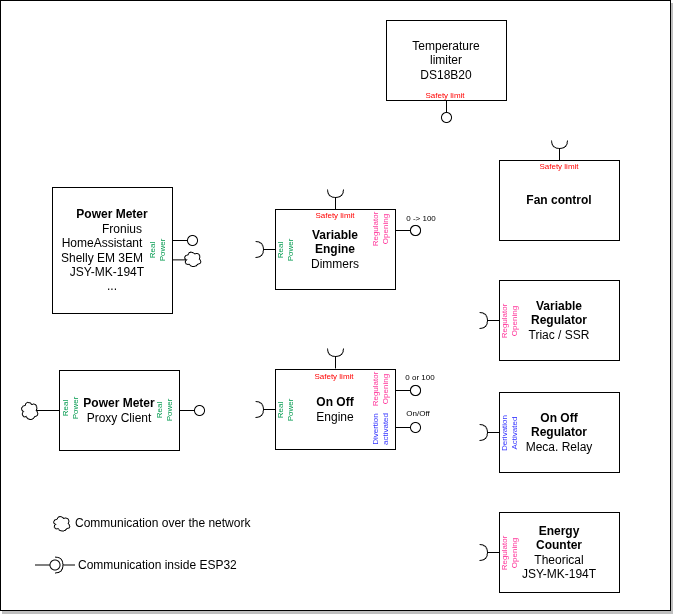

The diagram above was exported from draw.io. Its source (the exported page's mxGraphModel, read from the mxfile embedded in the PNG):
<mxGraphModel dx="981" dy="1996" grid="1" gridSize="10" guides="1" tooltips="1" connect="1" arrows="1" fold="1" page="1" pageScale="1" pageWidth="827" pageHeight="1169" math="0" shadow="0">
  <root>
    <mxCell id="0" />
    <mxCell id="1" parent="0" />
    <mxCell id="149" value="" style="rounded=0;whiteSpace=wrap;html=1;fillColor=default;shadow=1;" parent="1" vertex="1">
      <mxGeometry x="30" y="-1150" width="670" height="610" as="geometry" />
    </mxCell>
    <mxCell id="3" value="&lt;b&gt;Power Meter&lt;/b&gt;&lt;br&gt;&amp;nbsp; &amp;nbsp; &amp;nbsp; Fronius&lt;br&gt;HomeAssistant&amp;nbsp; &amp;nbsp; &amp;nbsp;&amp;nbsp;&lt;br&gt;Shelly EM 3EM&amp;nbsp; &amp;nbsp; &amp;nbsp;&amp;nbsp;&lt;br&gt;JSY-MK-194T&amp;nbsp; &amp;nbsp;&lt;br&gt;..." style="rounded=0;whiteSpace=wrap;html=1;align=center;" parent="1" vertex="1">
      <mxGeometry x="82" y="-963" width="120" height="126" as="geometry" />
    </mxCell>
    <mxCell id="10" value="" style="rounded=0;orthogonalLoop=1;jettySize=auto;html=1;endArrow=none;endFill=0;sketch=0;sourcePerimeterSpacing=0;targetPerimeterSpacing=0;" parent="1" target="12" edge="1">
      <mxGeometry relative="1" as="geometry">
        <mxPoint x="202" y="-910" as="sourcePoint" />
      </mxGeometry>
    </mxCell>
    <mxCell id="11" value="" style="rounded=0;orthogonalLoop=1;jettySize=auto;html=1;endArrow=halfCircle;endFill=0;entryX=0.5;entryY=0.5;endSize=6;strokeWidth=1;sketch=0;" parent="1" edge="1">
      <mxGeometry relative="1" as="geometry">
        <mxPoint x="305" y="-901" as="sourcePoint" />
        <mxPoint x="285.00000000000006" y="-901" as="targetPoint" />
      </mxGeometry>
    </mxCell>
    <mxCell id="12" value="" style="ellipse;whiteSpace=wrap;html=1;align=center;aspect=fixed;resizable=0;points=[];outlineConnect=0;sketch=0;" parent="1" vertex="1">
      <mxGeometry x="217" y="-915" width="10" height="10" as="geometry" />
    </mxCell>
    <mxCell id="13" value="&lt;b&gt;Variable &lt;br&gt;Engine&lt;/b&gt;&lt;br&gt;Dimmers" style="rounded=0;whiteSpace=wrap;html=1;" parent="1" vertex="1">
      <mxGeometry x="305" y="-941" width="120" height="80" as="geometry" />
    </mxCell>
    <mxCell id="14" value="" style="rounded=0;orthogonalLoop=1;jettySize=auto;html=1;endArrow=none;endFill=0;sketch=0;sourcePerimeterSpacing=0;targetPerimeterSpacing=0;" parent="1" target="16" edge="1">
      <mxGeometry relative="1" as="geometry">
        <mxPoint x="425" y="-920" as="sourcePoint" />
      </mxGeometry>
    </mxCell>
    <mxCell id="16" value="" style="ellipse;whiteSpace=wrap;html=1;align=center;aspect=fixed;resizable=0;points=[];outlineConnect=0;sketch=0;" parent="1" vertex="1">
      <mxGeometry x="440" y="-925" width="10" height="10" as="geometry" />
    </mxCell>
    <mxCell id="18" value="Real&lt;br&gt;Power" style="text;html=1;strokeColor=none;fillColor=none;align=center;verticalAlign=middle;whiteSpace=wrap;rounded=0;rotation=-90;fontSize=8;fontColor=#00994D;" parent="1" vertex="1">
      <mxGeometry x="157" y="-915" width="60" height="30" as="geometry" />
    </mxCell>
    <mxCell id="19" value="" style="rounded=0;orthogonalLoop=1;jettySize=auto;html=1;endArrow=halfCircle;endFill=0;entryX=0.5;entryY=0.5;endSize=6;strokeWidth=1;sketch=0;" parent="1" edge="1">
      <mxGeometry relative="1" as="geometry">
        <mxPoint x="305" y="-741" as="sourcePoint" />
        <mxPoint x="285" y="-741" as="targetPoint" />
      </mxGeometry>
    </mxCell>
    <mxCell id="20" value="&lt;b&gt;On Off&lt;/b&gt;&lt;br&gt;Engine" style="rounded=0;whiteSpace=wrap;html=1;" parent="1" vertex="1">
      <mxGeometry x="305" y="-781" width="120" height="80" as="geometry" />
    </mxCell>
    <mxCell id="21" value="" style="rounded=0;orthogonalLoop=1;jettySize=auto;html=1;endArrow=none;endFill=0;sketch=0;sourcePerimeterSpacing=0;targetPerimeterSpacing=0;" parent="1" target="23" edge="1">
      <mxGeometry relative="1" as="geometry">
        <mxPoint x="425" y="-723" as="sourcePoint" />
      </mxGeometry>
    </mxCell>
    <mxCell id="23" value="" style="ellipse;whiteSpace=wrap;html=1;align=center;aspect=fixed;resizable=0;points=[];outlineConnect=0;sketch=0;" parent="1" vertex="1">
      <mxGeometry x="440" y="-728" width="10" height="10" as="geometry" />
    </mxCell>
    <mxCell id="24" value="Regulator&lt;br style=&quot;font-size: 8px;&quot;&gt;Opening" style="text;html=1;strokeColor=none;fillColor=none;align=center;verticalAlign=middle;whiteSpace=wrap;rounded=0;rotation=-90;fontSize=8;fontColor=#FF3399;" parent="1" vertex="1">
      <mxGeometry x="380" y="-936" width="60" height="30" as="geometry" />
    </mxCell>
    <mxCell id="25" value="" style="rounded=0;orthogonalLoop=1;jettySize=auto;html=1;endArrow=none;endFill=0;sketch=0;sourcePerimeterSpacing=0;targetPerimeterSpacing=0;" parent="1" target="27" edge="1">
      <mxGeometry relative="1" as="geometry">
        <mxPoint x="425" y="-920" as="sourcePoint" />
      </mxGeometry>
    </mxCell>
    <mxCell id="27" value="" style="ellipse;whiteSpace=wrap;html=1;align=center;aspect=fixed;resizable=0;points=[];outlineConnect=0;sketch=0;" parent="1" vertex="1">
      <mxGeometry x="440" y="-925" width="10" height="10" as="geometry" />
    </mxCell>
    <mxCell id="28" value="" style="rounded=0;orthogonalLoop=1;jettySize=auto;html=1;endArrow=none;endFill=0;sketch=0;sourcePerimeterSpacing=0;targetPerimeterSpacing=0;" parent="1" target="30" edge="1">
      <mxGeometry relative="1" as="geometry">
        <mxPoint x="425" y="-760" as="sourcePoint" />
      </mxGeometry>
    </mxCell>
    <mxCell id="30" value="" style="ellipse;whiteSpace=wrap;html=1;align=center;aspect=fixed;resizable=0;points=[];outlineConnect=0;sketch=0;" parent="1" vertex="1">
      <mxGeometry x="440" y="-765" width="10" height="10" as="geometry" />
    </mxCell>
    <mxCell id="31" value="Regulator&lt;br style=&quot;font-size: 8px;&quot;&gt;Opening" style="text;html=1;strokeColor=none;fillColor=none;align=center;verticalAlign=middle;whiteSpace=wrap;rounded=0;rotation=-90;fontSize=8;fontColor=#FF3399;" parent="1" vertex="1">
      <mxGeometry x="380" y="-776" width="60" height="30" as="geometry" />
    </mxCell>
    <mxCell id="32" value="" style="rounded=0;orthogonalLoop=1;jettySize=auto;html=1;endArrow=none;endFill=0;sketch=0;sourcePerimeterSpacing=0;targetPerimeterSpacing=0;" parent="1" target="34" edge="1">
      <mxGeometry relative="1" as="geometry">
        <mxPoint x="425" y="-760" as="sourcePoint" />
      </mxGeometry>
    </mxCell>
    <mxCell id="34" value="" style="ellipse;whiteSpace=wrap;html=1;align=center;aspect=fixed;resizable=0;points=[];outlineConnect=0;sketch=0;" parent="1" vertex="1">
      <mxGeometry x="440" y="-765" width="10" height="10" as="geometry" />
    </mxCell>
    <mxCell id="35" value="Divertion&lt;br&gt;activated" style="text;html=1;strokeColor=none;fillColor=none;align=center;verticalAlign=middle;whiteSpace=wrap;rounded=0;rotation=-90;fontSize=8;fontColor=#3333FF;" parent="1" vertex="1">
      <mxGeometry x="380" y="-736" width="60" height="30" as="geometry" />
    </mxCell>
    <mxCell id="36" value="Real&lt;br&gt;Power" style="text;html=1;strokeColor=none;fillColor=none;align=center;verticalAlign=middle;whiteSpace=wrap;rounded=0;rotation=-90;fontSize=8;fontColor=#00994D;" parent="1" vertex="1">
      <mxGeometry x="285" y="-915" width="60" height="30" as="geometry" />
    </mxCell>
    <mxCell id="37" value="Real&lt;br&gt;Power" style="text;html=1;strokeColor=none;fillColor=none;align=center;verticalAlign=middle;whiteSpace=wrap;rounded=0;rotation=-90;fontSize=8;fontColor=#00994D;" parent="1" vertex="1">
      <mxGeometry x="285" y="-755" width="60" height="30" as="geometry" />
    </mxCell>
    <mxCell id="41" value="0 -&amp;gt; 100" style="text;html=1;strokeColor=none;fillColor=none;align=center;verticalAlign=middle;whiteSpace=wrap;rounded=0;fontSize=8;" parent="1" vertex="1">
      <mxGeometry x="421" y="-941" width="60" height="17" as="geometry" />
    </mxCell>
    <mxCell id="42" value="0 or 100" style="text;html=1;strokeColor=none;fillColor=none;align=center;verticalAlign=middle;whiteSpace=wrap;rounded=0;fontSize=8;" parent="1" vertex="1">
      <mxGeometry x="420" y="-788" width="60" height="30" as="geometry" />
    </mxCell>
    <mxCell id="43" value="On/Off" style="text;html=1;strokeColor=none;fillColor=none;align=center;verticalAlign=middle;whiteSpace=wrap;rounded=0;fontSize=8;" parent="1" vertex="1">
      <mxGeometry x="418" y="-752" width="60" height="30" as="geometry" />
    </mxCell>
    <mxCell id="54" value="" style="rounded=0;orthogonalLoop=1;jettySize=auto;html=1;endArrow=halfCircle;endFill=0;entryX=0.5;entryY=0.5;endSize=6;strokeWidth=1;sketch=0;" parent="1" edge="1">
      <mxGeometry relative="1" as="geometry">
        <mxPoint x="529" y="-830" as="sourcePoint" />
        <mxPoint x="509" y="-830" as="targetPoint" />
      </mxGeometry>
    </mxCell>
    <mxCell id="55" value="&lt;b&gt;Variable&lt;br&gt;Regulator&lt;/b&gt;&lt;br&gt;Triac / SSR" style="rounded=0;whiteSpace=wrap;html=1;" parent="1" vertex="1">
      <mxGeometry x="529" y="-870" width="120" height="80" as="geometry" />
    </mxCell>
    <mxCell id="63" value="Regulator&lt;br&gt;Opening" style="text;html=1;strokeColor=none;fillColor=none;align=center;verticalAlign=middle;whiteSpace=wrap;rounded=0;rotation=-90;fontSize=8;fontColor=#FF3399;" parent="1" vertex="1">
      <mxGeometry x="509" y="-844" width="60" height="30" as="geometry" />
    </mxCell>
    <mxCell id="64" value="" style="rounded=0;orthogonalLoop=1;jettySize=auto;html=1;endArrow=halfCircle;endFill=0;entryX=0.5;entryY=0.5;endSize=6;strokeWidth=1;sketch=0;" parent="1" edge="1">
      <mxGeometry relative="1" as="geometry">
        <mxPoint x="529" y="-718" as="sourcePoint" />
        <mxPoint x="509" y="-718" as="targetPoint" />
      </mxGeometry>
    </mxCell>
    <mxCell id="65" value="&lt;b&gt;On Off&lt;br&gt;Regulator&lt;/b&gt;&lt;br&gt;Meca. Relay" style="rounded=0;whiteSpace=wrap;html=1;" parent="1" vertex="1">
      <mxGeometry x="529" y="-758" width="120" height="80" as="geometry" />
    </mxCell>
    <mxCell id="73" value="Derivation&lt;br&gt;Activated" style="text;html=1;strokeColor=none;fillColor=none;align=center;verticalAlign=middle;whiteSpace=wrap;rounded=0;rotation=-90;fontSize=8;fontColor=#3333FF;" parent="1" vertex="1">
      <mxGeometry x="509" y="-732" width="60" height="30" as="geometry" />
    </mxCell>
    <mxCell id="75" value="" style="rounded=0;orthogonalLoop=1;jettySize=auto;html=1;endArrow=halfCircle;endFill=0;entryX=0.5;entryY=0.5;endSize=6;strokeWidth=1;sketch=0;" parent="1" edge="1">
      <mxGeometry relative="1" as="geometry">
        <mxPoint x="529" y="-598" as="sourcePoint" />
        <mxPoint x="509" y="-598" as="targetPoint" />
      </mxGeometry>
    </mxCell>
    <mxCell id="76" value="&lt;b&gt;Energy&lt;br&gt;Counter&lt;/b&gt;&lt;br&gt;Theorical&lt;br&gt;JSY-MK-194T" style="rounded=0;whiteSpace=wrap;html=1;" parent="1" vertex="1">
      <mxGeometry x="529" y="-638" width="120" height="80" as="geometry" />
    </mxCell>
    <mxCell id="77" value="Regulator&lt;br&gt;Opening" style="text;html=1;strokeColor=none;fillColor=none;align=center;verticalAlign=middle;whiteSpace=wrap;rounded=0;rotation=-90;fontSize=8;fontColor=#FF3399;" parent="1" vertex="1">
      <mxGeometry x="509" y="-612" width="60" height="30" as="geometry" />
    </mxCell>
    <mxCell id="86" value="&lt;b&gt;Power Meter&lt;/b&gt;&lt;br&gt;Proxy Client" style="rounded=0;whiteSpace=wrap;html=1;align=center;" parent="1" vertex="1">
      <mxGeometry x="89" y="-780" width="120" height="80" as="geometry" />
    </mxCell>
    <mxCell id="87" value="" style="rounded=0;orthogonalLoop=1;jettySize=auto;html=1;endArrow=none;endFill=0;sketch=0;sourcePerimeterSpacing=0;targetPerimeterSpacing=0;" parent="1" target="88" edge="1">
      <mxGeometry relative="1" as="geometry">
        <mxPoint x="209" y="-740" as="sourcePoint" />
      </mxGeometry>
    </mxCell>
    <mxCell id="88" value="" style="ellipse;whiteSpace=wrap;html=1;align=center;aspect=fixed;resizable=0;points=[];outlineConnect=0;sketch=0;" parent="1" vertex="1">
      <mxGeometry x="224" y="-745" width="10" height="10" as="geometry" />
    </mxCell>
    <mxCell id="89" value="Real&lt;br&gt;Power" style="text;html=1;strokeColor=none;fillColor=none;align=center;verticalAlign=middle;whiteSpace=wrap;rounded=0;rotation=-90;fontSize=8;fontColor=#00994D;" parent="1" vertex="1">
      <mxGeometry x="164" y="-755" width="60" height="30" as="geometry" />
    </mxCell>
    <mxCell id="91" value="Real&lt;br&gt;Power" style="text;html=1;strokeColor=none;fillColor=none;align=center;verticalAlign=middle;whiteSpace=wrap;rounded=0;rotation=-90;fontSize=8;fontColor=#00994D;" parent="1" vertex="1">
      <mxGeometry x="70" y="-757" width="60" height="30" as="geometry" />
    </mxCell>
    <mxCell id="93" value="" style="edgeStyle=none;html=1;exitX=0.841;exitY=0.497;exitDx=0;exitDy=0;exitPerimeter=0;endArrow=none;endFill=0;" parent="1" source="92" target="86" edge="1">
      <mxGeometry relative="1" as="geometry" />
    </mxCell>
    <mxCell id="92" value="" style="ellipse;shape=cloud;whiteSpace=wrap;html=1;" parent="1" vertex="1">
      <mxGeometry x="50" y="-750" width="18" height="20" as="geometry" />
    </mxCell>
    <mxCell id="95" value="" style="rounded=0;orthogonalLoop=1;jettySize=auto;html=1;endArrow=none;endFill=0;sketch=0;sourcePerimeterSpacing=0;targetPerimeterSpacing=0;" parent="1" edge="1">
      <mxGeometry relative="1" as="geometry">
        <mxPoint x="202" y="-890.5699999999999" as="sourcePoint" />
        <mxPoint x="217.00000000000034" y="-890.5699999999999" as="targetPoint" />
      </mxGeometry>
    </mxCell>
    <mxCell id="94" value="" style="ellipse;shape=cloud;whiteSpace=wrap;html=1;" parent="1" vertex="1">
      <mxGeometry x="213" y="-900" width="18" height="17" as="geometry" />
    </mxCell>
    <mxCell id="102" value="" style="ellipse;shape=cloud;whiteSpace=wrap;html=1;" parent="1" vertex="1">
      <mxGeometry x="82" y="-635.5" width="18" height="17" as="geometry" />
    </mxCell>
    <mxCell id="103" value="Communication over the network" style="text;html=1;strokeColor=none;fillColor=none;align=left;verticalAlign=middle;whiteSpace=wrap;rounded=0;" parent="1" vertex="1">
      <mxGeometry x="103" y="-642" width="200" height="30" as="geometry" />
    </mxCell>
    <mxCell id="104" value="" style="rounded=0;orthogonalLoop=1;jettySize=auto;html=1;endArrow=none;endFill=0;sketch=0;sourcePerimeterSpacing=0;targetPerimeterSpacing=0;" parent="1" target="106" edge="1">
      <mxGeometry relative="1" as="geometry">
        <mxPoint x="64.5" y="-585.5" as="sourcePoint" />
      </mxGeometry>
    </mxCell>
    <mxCell id="105" value="" style="rounded=0;orthogonalLoop=1;jettySize=auto;html=1;endArrow=halfCircle;endFill=0;entryX=0.5;entryY=0.5;endSize=6;strokeWidth=1;sketch=0;" parent="1" target="106" edge="1">
      <mxGeometry relative="1" as="geometry">
        <mxPoint x="104.5" y="-585.5" as="sourcePoint" />
      </mxGeometry>
    </mxCell>
    <mxCell id="106" value="" style="ellipse;whiteSpace=wrap;html=1;align=center;aspect=fixed;resizable=0;points=[];outlineConnect=0;sketch=0;" parent="1" vertex="1">
      <mxGeometry x="79.5" y="-590.5" width="10" height="10" as="geometry" />
    </mxCell>
    <mxCell id="107" value="Communication inside ESP32" style="text;html=1;strokeColor=none;fillColor=none;align=left;verticalAlign=middle;whiteSpace=wrap;rounded=0;" parent="1" vertex="1">
      <mxGeometry x="105.5" y="-600" width="200" height="30" as="geometry" />
    </mxCell>
    <mxCell id="108" value="" style="rounded=0;orthogonalLoop=1;jettySize=auto;html=1;endArrow=none;endFill=0;sketch=0;sourcePerimeterSpacing=0;targetPerimeterSpacing=0;rotation=90;" parent="1" target="110" edge="1">
      <mxGeometry relative="1" as="geometry">
        <mxPoint x="476" y="-1050" as="sourcePoint" />
      </mxGeometry>
    </mxCell>
    <mxCell id="109" value="" style="rounded=0;orthogonalLoop=1;jettySize=auto;html=1;endArrow=halfCircle;endFill=0;endSize=6;strokeWidth=1;sketch=0;exitX=0.5;exitY=0.5;exitDx=0;exitDy=0;rotation=90;" parent="1" edge="1">
      <mxGeometry relative="1" as="geometry">
        <mxPoint x="365" y="-941" as="sourcePoint" />
        <mxPoint x="365" y="-961" as="targetPoint" />
      </mxGeometry>
    </mxCell>
    <mxCell id="110" value="" style="ellipse;whiteSpace=wrap;html=1;align=center;aspect=fixed;resizable=0;points=[];outlineConnect=0;sketch=0;rotation=180;container=0;" parent="1" vertex="1">
      <mxGeometry x="471" y="-1038" width="10" height="10" as="geometry" />
    </mxCell>
    <mxCell id="114" value="Temperature&lt;br&gt;limiter&lt;br&gt;DS18B20" style="rounded=0;whiteSpace=wrap;html=1;align=center;" parent="1" vertex="1">
      <mxGeometry x="416" y="-1130" width="120" height="80" as="geometry" />
    </mxCell>
    <mxCell id="131" value="" style="rounded=0;orthogonalLoop=1;jettySize=auto;html=1;endArrow=halfCircle;endFill=0;endSize=6;strokeWidth=1;sketch=0;exitX=0.5;exitY=0.5;exitDx=0;exitDy=0;rotation=90;" parent="1" edge="1">
      <mxGeometry relative="1" as="geometry">
        <mxPoint x="365" y="-782" as="sourcePoint" />
        <mxPoint x="365" y="-802" as="targetPoint" />
      </mxGeometry>
    </mxCell>
    <mxCell id="133" value="&lt;font color=&quot;#ff0000&quot; style=&quot;font-size: 8px;&quot;&gt;Safety limit&lt;/font&gt;" style="text;html=1;strokeColor=none;fillColor=none;align=center;verticalAlign=middle;whiteSpace=wrap;rounded=0;fontColor=#FF3399;" parent="1" vertex="1">
      <mxGeometry x="445" y="-1070" width="60" height="28" as="geometry" />
    </mxCell>
    <mxCell id="136" value="&lt;font color=&quot;#ff0000&quot; style=&quot;font-size: 8px;&quot;&gt;Safety limit&lt;/font&gt;" style="text;html=1;strokeColor=none;fillColor=none;align=center;verticalAlign=middle;whiteSpace=wrap;rounded=0;fontColor=#FF3399;" parent="1" vertex="1">
      <mxGeometry x="335" y="-951" width="60" height="30" as="geometry" />
    </mxCell>
    <mxCell id="137" value="&lt;font color=&quot;#ff0000&quot; style=&quot;font-size: 8px;&quot;&gt;Safety limit&lt;/font&gt;" style="text;html=1;strokeColor=none;fillColor=none;align=center;verticalAlign=middle;whiteSpace=wrap;rounded=0;fontColor=#FF3399;" parent="1" vertex="1">
      <mxGeometry x="334" y="-790" width="60" height="30" as="geometry" />
    </mxCell>
    <mxCell id="139" value="&lt;b&gt;Fan control&lt;/b&gt;" style="rounded=0;whiteSpace=wrap;html=1;" parent="1" vertex="1">
      <mxGeometry x="529" y="-990" width="120" height="80" as="geometry" />
    </mxCell>
    <mxCell id="147" value="" style="rounded=0;orthogonalLoop=1;jettySize=auto;html=1;endArrow=halfCircle;endFill=0;endSize=6;strokeWidth=1;sketch=0;exitX=0.5;exitY=0.5;exitDx=0;exitDy=0;rotation=90;" parent="1" edge="1">
      <mxGeometry relative="1" as="geometry">
        <mxPoint x="589" y="-990" as="sourcePoint" />
        <mxPoint x="589" y="-1010" as="targetPoint" />
      </mxGeometry>
    </mxCell>
    <mxCell id="148" value="&lt;font color=&quot;#ff0000&quot; style=&quot;font-size: 8px;&quot;&gt;Safety limit&lt;/font&gt;" style="text;html=1;strokeColor=none;fillColor=none;align=center;verticalAlign=middle;whiteSpace=wrap;rounded=0;fontColor=#FF3399;" parent="1" vertex="1">
      <mxGeometry x="559" y="-1000" width="60" height="30" as="geometry" />
    </mxCell>
  </root>
</mxGraphModel>